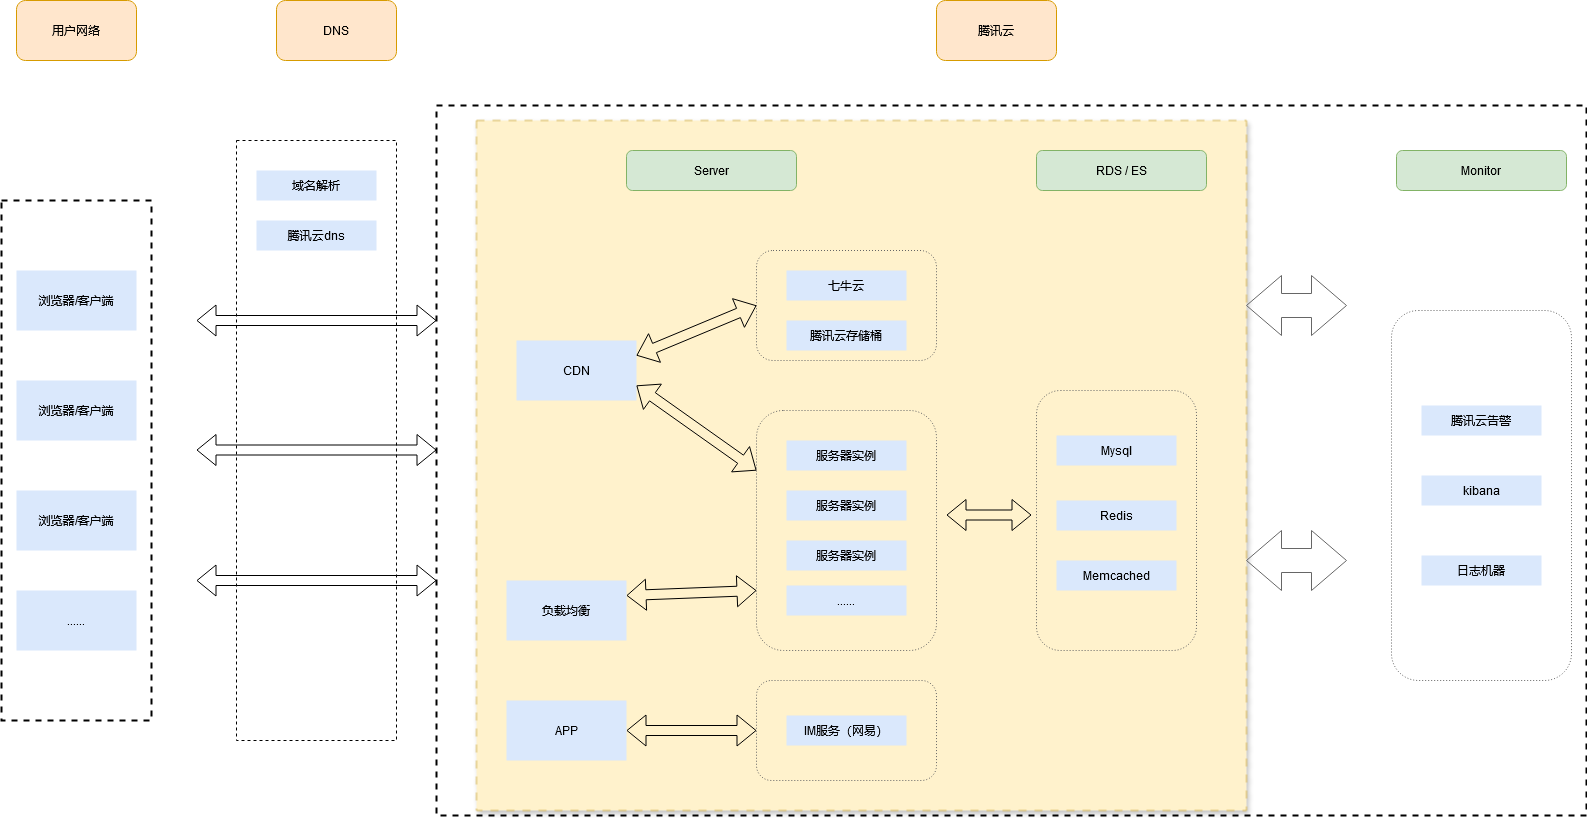

The diagram above was exported from draw.io. Its source (the exported page's mxGraphModel, read from the mxfile embedded in the PNG):
<mxGraphModel dx="1434" dy="1882" grid="1" gridSize="10" guides="1" tooltips="1" connect="1" arrows="1" fold="1" page="1" pageScale="1" pageWidth="850" pageHeight="1100" math="0" shadow="0">
  <root>
    <mxCell id="0" />
    <mxCell id="1" parent="0" />
    <mxCell id="07D1hAUm9XjbRg8nQqK2-3" value="" style="rounded=0;whiteSpace=wrap;html=1;dashed=1;dashPattern=8 8;shadow=1;glass=0;fillColor=#fff2cc;strokeColor=#d6b656;" vertex="1" parent="1">
      <mxGeometry x="520" y="40" width="770" height="690" as="geometry" />
    </mxCell>
    <mxCell id="ViDCTkydljK_0g42NZA9-15" value="" style="rounded=0;whiteSpace=wrap;html=1;dashed=1;fillColor=none;strokeWidth=2;" parent="1" vertex="1">
      <mxGeometry x="480" y="25" width="1150" height="710" as="geometry" />
    </mxCell>
    <mxCell id="ViDCTkydljK_0g42NZA9-58" value="" style="rounded=1;whiteSpace=wrap;html=1;dashed=1;strokeWidth=1;fillColor=none;dashPattern=1 2;strokeColor=#666666;" parent="1" vertex="1">
      <mxGeometry x="1435" y="230" width="180" height="370" as="geometry" />
    </mxCell>
    <mxCell id="ViDCTkydljK_0g42NZA9-47" value="" style="rounded=1;whiteSpace=wrap;html=1;dashed=1;strokeWidth=1;fillColor=none;dashPattern=1 2;strokeColor=#666666;" parent="1" vertex="1">
      <mxGeometry x="1080" y="310" width="160" height="260" as="geometry" />
    </mxCell>
    <mxCell id="ViDCTkydljK_0g42NZA9-40" value="" style="rounded=0;whiteSpace=wrap;html=1;dashed=1;fillColor=none;strokeWidth=1;" parent="1" vertex="1">
      <mxGeometry x="280" y="60" width="160" height="600" as="geometry" />
    </mxCell>
    <mxCell id="ViDCTkydljK_0g42NZA9-27" value="" style="rounded=1;whiteSpace=wrap;html=1;dashed=1;strokeWidth=1;fillColor=none;dashPattern=1 2;strokeColor=#666666;" parent="1" vertex="1">
      <mxGeometry x="800" y="330" width="180" height="240" as="geometry" />
    </mxCell>
    <mxCell id="ViDCTkydljK_0g42NZA9-5" value="&lt;div&gt;用户网络&lt;/div&gt;" style="rounded=1;whiteSpace=wrap;html=1;fillColor=#ffe6cc;strokeColor=#d79b00;" parent="1" vertex="1">
      <mxGeometry x="60" y="-80" width="120" height="60" as="geometry" />
    </mxCell>
    <mxCell id="ViDCTkydljK_0g42NZA9-6" value="腾讯云" style="rounded=1;whiteSpace=wrap;html=1;fillColor=#ffe6cc;strokeColor=#d79b00;" parent="1" vertex="1">
      <mxGeometry x="980" y="-80" width="120" height="60" as="geometry" />
    </mxCell>
    <mxCell id="ViDCTkydljK_0g42NZA9-8" value="" style="rounded=0;whiteSpace=wrap;html=1;dashed=1;fillColor=none;strokeWidth=2;" parent="1" vertex="1">
      <mxGeometry x="45" y="120" width="150" height="520" as="geometry" />
    </mxCell>
    <mxCell id="ViDCTkydljK_0g42NZA9-11" value="&lt;div&gt;浏览器/客户端&lt;/div&gt;" style="rounded=0;whiteSpace=wrap;html=1;dashed=1;dashPattern=1 4;fillColor=#dae8fc;strokeColor=none;" parent="1" vertex="1">
      <mxGeometry x="60" y="190" width="120" height="60" as="geometry" />
    </mxCell>
    <mxCell id="ViDCTkydljK_0g42NZA9-12" value="&lt;div&gt;浏览器/客户端&lt;/div&gt;" style="rounded=0;whiteSpace=wrap;html=1;dashed=1;dashPattern=1 4;fillColor=#dae8fc;strokeColor=none;" parent="1" vertex="1">
      <mxGeometry x="60" y="300" width="120" height="60" as="geometry" />
    </mxCell>
    <mxCell id="ViDCTkydljK_0g42NZA9-13" value="&lt;div&gt;浏览器/客户端&lt;/div&gt;" style="rounded=0;whiteSpace=wrap;html=1;dashed=1;dashPattern=1 4;fillColor=#dae8fc;strokeColor=none;" parent="1" vertex="1">
      <mxGeometry x="60" y="410" width="120" height="60" as="geometry" />
    </mxCell>
    <mxCell id="ViDCTkydljK_0g42NZA9-16" value="" style="shape=flexArrow;endArrow=classic;startArrow=classic;html=1;rounded=0;" parent="1" edge="1">
      <mxGeometry width="100" height="100" relative="1" as="geometry">
        <mxPoint x="240" y="240" as="sourcePoint" />
        <mxPoint x="480" y="240" as="targetPoint" />
      </mxGeometry>
    </mxCell>
    <mxCell id="ViDCTkydljK_0g42NZA9-21" value="CDN" style="rounded=0;whiteSpace=wrap;html=1;dashed=1;dashPattern=1 4;fillColor=#dae8fc;strokeColor=none;" parent="1" vertex="1">
      <mxGeometry x="560" y="260" width="120" height="60" as="geometry" />
    </mxCell>
    <mxCell id="ViDCTkydljK_0g42NZA9-22" value="负载均衡" style="rounded=0;whiteSpace=wrap;html=1;dashed=1;dashPattern=1 4;fillColor=#dae8fc;strokeColor=none;" parent="1" vertex="1">
      <mxGeometry x="550" y="500" width="120" height="60" as="geometry" />
    </mxCell>
    <mxCell id="ViDCTkydljK_0g42NZA9-23" value="&lt;div&gt;服务器实例&lt;/div&gt;" style="rounded=0;whiteSpace=wrap;html=1;dashed=1;dashPattern=1 4;fillColor=#dae8fc;strokeColor=none;" parent="1" vertex="1">
      <mxGeometry x="830" y="360" width="120" height="30" as="geometry" />
    </mxCell>
    <mxCell id="ViDCTkydljK_0g42NZA9-25" value="&lt;div&gt;服务器实例&lt;/div&gt;" style="rounded=0;whiteSpace=wrap;html=1;dashed=1;dashPattern=1 4;fillColor=#dae8fc;strokeColor=none;" parent="1" vertex="1">
      <mxGeometry x="830" y="410" width="120" height="30" as="geometry" />
    </mxCell>
    <mxCell id="ViDCTkydljK_0g42NZA9-26" value="&lt;div&gt;服务器实例&lt;/div&gt;" style="rounded=0;whiteSpace=wrap;html=1;dashed=1;dashPattern=1 4;fillColor=#dae8fc;strokeColor=none;" parent="1" vertex="1">
      <mxGeometry x="830" y="460" width="120" height="30" as="geometry" />
    </mxCell>
    <mxCell id="ViDCTkydljK_0g42NZA9-29" value="......" style="rounded=0;whiteSpace=wrap;html=1;dashed=1;dashPattern=1 4;fillColor=#dae8fc;strokeColor=none;" parent="1" vertex="1">
      <mxGeometry x="830" y="505" width="120" height="30" as="geometry" />
    </mxCell>
    <mxCell id="ViDCTkydljK_0g42NZA9-30" value="" style="shape=flexArrow;endArrow=classic;startArrow=classic;html=1;rounded=0;entryX=0;entryY=0.25;entryDx=0;entryDy=0;exitX=1;exitY=0.75;exitDx=0;exitDy=0;" parent="1" source="ViDCTkydljK_0g42NZA9-21" target="ViDCTkydljK_0g42NZA9-27" edge="1">
      <mxGeometry width="100" height="100" relative="1" as="geometry">
        <mxPoint x="690" y="290" as="sourcePoint" />
        <mxPoint x="800" y="290" as="targetPoint" />
      </mxGeometry>
    </mxCell>
    <mxCell id="ViDCTkydljK_0g42NZA9-31" value="" style="shape=flexArrow;endArrow=classic;startArrow=classic;html=1;rounded=0;entryX=0;entryY=0.75;entryDx=0;entryDy=0;exitX=1;exitY=0.25;exitDx=0;exitDy=0;" parent="1" source="ViDCTkydljK_0g42NZA9-22" target="ViDCTkydljK_0g42NZA9-27" edge="1">
      <mxGeometry width="100" height="100" relative="1" as="geometry">
        <mxPoint x="690" y="459.5" as="sourcePoint" />
        <mxPoint x="800" y="459.5" as="targetPoint" />
      </mxGeometry>
    </mxCell>
    <mxCell id="ViDCTkydljK_0g42NZA9-32" value="" style="rounded=1;whiteSpace=wrap;html=1;dashed=1;strokeWidth=1;fillColor=none;dashPattern=1 2;strokeColor=#666666;" parent="1" vertex="1">
      <mxGeometry x="800" y="600" width="180" height="100" as="geometry" />
    </mxCell>
    <mxCell id="ViDCTkydljK_0g42NZA9-33" value="IM服务（网易）" style="rounded=0;whiteSpace=wrap;html=1;dashed=1;dashPattern=1 4;fillColor=#dae8fc;strokeColor=none;" parent="1" vertex="1">
      <mxGeometry x="830" y="635" width="120" height="30" as="geometry" />
    </mxCell>
    <mxCell id="ViDCTkydljK_0g42NZA9-34" value="" style="shape=flexArrow;endArrow=classic;startArrow=classic;html=1;rounded=0;entryX=0;entryY=0.5;entryDx=0;entryDy=0;" parent="1" source="07D1hAUm9XjbRg8nQqK2-5" target="ViDCTkydljK_0g42NZA9-32" edge="1">
      <mxGeometry width="100" height="100" relative="1" as="geometry">
        <mxPoint x="690" y="470" as="sourcePoint" />
        <mxPoint x="800" y="470" as="targetPoint" />
        <Array as="points" />
      </mxGeometry>
    </mxCell>
    <mxCell id="ViDCTkydljK_0g42NZA9-35" value="" style="rounded=1;whiteSpace=wrap;html=1;dashed=1;strokeWidth=1;fillColor=none;dashPattern=1 2;strokeColor=#666666;" parent="1" vertex="1">
      <mxGeometry x="800" y="170" width="180" height="110" as="geometry" />
    </mxCell>
    <mxCell id="ViDCTkydljK_0g42NZA9-36" value="七牛云" style="rounded=0;whiteSpace=wrap;html=1;dashed=1;dashPattern=1 4;fillColor=#dae8fc;strokeColor=none;" parent="1" vertex="1">
      <mxGeometry x="830" y="190" width="120" height="30" as="geometry" />
    </mxCell>
    <mxCell id="ViDCTkydljK_0g42NZA9-37" value="" style="shape=flexArrow;endArrow=classic;startArrow=classic;html=1;rounded=0;entryX=0;entryY=0.5;entryDx=0;entryDy=0;exitX=1;exitY=0.25;exitDx=0;exitDy=0;" parent="1" source="ViDCTkydljK_0g42NZA9-21" target="ViDCTkydljK_0g42NZA9-35" edge="1">
      <mxGeometry width="100" height="100" relative="1" as="geometry">
        <mxPoint x="690" y="270" as="sourcePoint" />
        <mxPoint x="800" y="270" as="targetPoint" />
      </mxGeometry>
    </mxCell>
    <mxCell id="ViDCTkydljK_0g42NZA9-39" value="DNS" style="rounded=1;whiteSpace=wrap;html=1;fillColor=#ffe6cc;strokeColor=#d79b00;" parent="1" vertex="1">
      <mxGeometry x="320" y="-80" width="120" height="60" as="geometry" />
    </mxCell>
    <mxCell id="ViDCTkydljK_0g42NZA9-41" value="......" style="rounded=0;whiteSpace=wrap;html=1;dashed=1;dashPattern=1 4;fillColor=#dae8fc;strokeColor=none;" parent="1" vertex="1">
      <mxGeometry x="60" y="510" width="120" height="60" as="geometry" />
    </mxCell>
    <mxCell id="ViDCTkydljK_0g42NZA9-42" value="&lt;div&gt;Mysql&lt;/div&gt;" style="rounded=0;whiteSpace=wrap;html=1;dashed=1;dashPattern=1 4;fillColor=#dae8fc;strokeColor=none;" parent="1" vertex="1">
      <mxGeometry x="1100" y="355" width="120" height="30" as="geometry" />
    </mxCell>
    <mxCell id="ViDCTkydljK_0g42NZA9-43" value="Redis" style="rounded=0;whiteSpace=wrap;html=1;dashed=1;dashPattern=1 4;fillColor=#dae8fc;strokeColor=none;" parent="1" vertex="1">
      <mxGeometry x="1100" y="420" width="120" height="30" as="geometry" />
    </mxCell>
    <mxCell id="ViDCTkydljK_0g42NZA9-44" value="RDS / ES" style="rounded=1;whiteSpace=wrap;html=1;fillColor=#d5e8d4;strokeColor=#82b366;" parent="1" vertex="1">
      <mxGeometry x="1080" y="70" width="170" height="40" as="geometry" />
    </mxCell>
    <mxCell id="ViDCTkydljK_0g42NZA9-45" value="&lt;div&gt;Server&lt;/div&gt;" style="rounded=1;whiteSpace=wrap;html=1;fillColor=#d5e8d4;strokeColor=#82b366;" parent="1" vertex="1">
      <mxGeometry x="670" y="70" width="170" height="40" as="geometry" />
    </mxCell>
    <mxCell id="ViDCTkydljK_0g42NZA9-46" value="Memcached" style="rounded=0;whiteSpace=wrap;html=1;dashed=1;dashPattern=1 4;fillColor=#dae8fc;strokeColor=none;" parent="1" vertex="1">
      <mxGeometry x="1100" y="480" width="120" height="30" as="geometry" />
    </mxCell>
    <mxCell id="ViDCTkydljK_0g42NZA9-49" value="" style="shape=flexArrow;endArrow=classic;startArrow=classic;html=1;rounded=0;" parent="1" edge="1">
      <mxGeometry width="100" height="100" relative="1" as="geometry">
        <mxPoint x="990" y="434.5" as="sourcePoint" />
        <mxPoint x="1075" y="434.5" as="targetPoint" />
      </mxGeometry>
    </mxCell>
    <mxCell id="ViDCTkydljK_0g42NZA9-50" value="腾讯云存储桶" style="rounded=0;whiteSpace=wrap;html=1;dashed=1;dashPattern=1 4;fillColor=#dae8fc;strokeColor=none;" parent="1" vertex="1">
      <mxGeometry x="830" y="240" width="120" height="30" as="geometry" />
    </mxCell>
    <mxCell id="ViDCTkydljK_0g42NZA9-51" value="Monitor" style="rounded=1;whiteSpace=wrap;html=1;fillColor=#d5e8d4;strokeColor=#82b366;" parent="1" vertex="1">
      <mxGeometry x="1440" y="70" width="170" height="40" as="geometry" />
    </mxCell>
    <mxCell id="ViDCTkydljK_0g42NZA9-52" value="" style="shape=flexArrow;endArrow=classic;startArrow=classic;html=1;rounded=0;" parent="1" edge="1">
      <mxGeometry width="100" height="100" relative="1" as="geometry">
        <mxPoint x="240" y="369.5" as="sourcePoint" />
        <mxPoint x="480" y="369.5" as="targetPoint" />
      </mxGeometry>
    </mxCell>
    <mxCell id="ViDCTkydljK_0g42NZA9-53" value="" style="shape=flexArrow;endArrow=classic;startArrow=classic;html=1;rounded=0;" parent="1" edge="1">
      <mxGeometry width="100" height="100" relative="1" as="geometry">
        <mxPoint x="240" y="500" as="sourcePoint" />
        <mxPoint x="480" y="500" as="targetPoint" />
      </mxGeometry>
    </mxCell>
    <mxCell id="ViDCTkydljK_0g42NZA9-55" value="腾讯云告警" style="rounded=0;whiteSpace=wrap;html=1;dashed=1;dashPattern=1 4;fillColor=#dae8fc;strokeColor=none;" parent="1" vertex="1">
      <mxGeometry x="1465" y="325" width="120" height="30" as="geometry" />
    </mxCell>
    <mxCell id="ViDCTkydljK_0g42NZA9-56" value="kibana" style="rounded=0;whiteSpace=wrap;html=1;dashed=1;dashPattern=1 4;fillColor=#dae8fc;strokeColor=none;" parent="1" vertex="1">
      <mxGeometry x="1465" y="395" width="120" height="30" as="geometry" />
    </mxCell>
    <mxCell id="ViDCTkydljK_0g42NZA9-61" value="" style="html=1;shadow=0;dashed=0;align=center;verticalAlign=middle;shape=mxgraph.arrows2.twoWayArrow;dy=0.6;dx=35;dashPattern=1 2;strokeColor=#666666;strokeWidth=1;fillColor=none;" parent="1" vertex="1">
      <mxGeometry x="1290" y="450" width="100" height="60" as="geometry" />
    </mxCell>
    <mxCell id="ViDCTkydljK_0g42NZA9-64" value="" style="html=1;shadow=0;dashed=0;align=center;verticalAlign=middle;shape=mxgraph.arrows2.twoWayArrow;dy=0.6;dx=35;dashPattern=1 2;strokeColor=#666666;strokeWidth=1;fillColor=none;" parent="1" vertex="1">
      <mxGeometry x="1290" y="195" width="100" height="60" as="geometry" />
    </mxCell>
    <mxCell id="ViDCTkydljK_0g42NZA9-65" value="腾讯云dns" style="rounded=0;whiteSpace=wrap;html=1;dashed=1;dashPattern=1 4;fillColor=#dae8fc;strokeColor=none;" parent="1" vertex="1">
      <mxGeometry x="300" y="140" width="120" height="30" as="geometry" />
    </mxCell>
    <mxCell id="ViDCTkydljK_0g42NZA9-66" value="域名解析" style="rounded=0;whiteSpace=wrap;html=1;dashed=1;dashPattern=1 4;fillColor=#dae8fc;strokeColor=none;" parent="1" vertex="1">
      <mxGeometry x="300" y="90" width="120" height="30" as="geometry" />
    </mxCell>
    <mxCell id="07D1hAUm9XjbRg8nQqK2-4" value="日志机器" style="rounded=0;whiteSpace=wrap;html=1;dashed=1;dashPattern=1 4;fillColor=#dae8fc;strokeColor=none;" vertex="1" parent="1">
      <mxGeometry x="1465" y="475" width="120" height="30" as="geometry" />
    </mxCell>
    <mxCell id="07D1hAUm9XjbRg8nQqK2-5" value="APP" style="rounded=0;whiteSpace=wrap;html=1;dashed=1;dashPattern=1 4;fillColor=#dae8fc;strokeColor=none;" vertex="1" parent="1">
      <mxGeometry x="550" y="620" width="120" height="60" as="geometry" />
    </mxCell>
  </root>
</mxGraphModel>